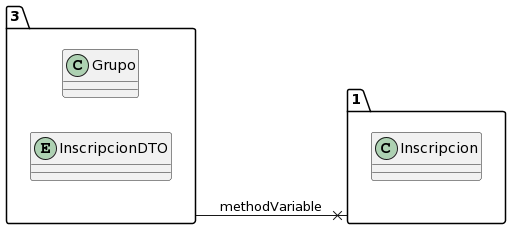

The diagram above was rendered by PlantUML. Its source (embedded in the PNG):
@startuml
allow_mixing
left to right direction
package "3"{
class Grupo
entity InscripcionDTO

}
package "1"{
class Inscripcion

}
"3" --x "1":methodVariable
@enduml